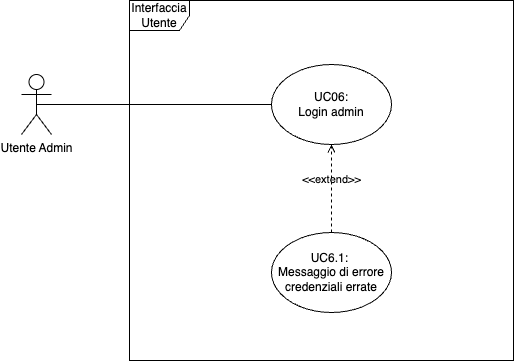

The diagram above was exported from draw.io. Its source (the exported page's mxGraphModel, read from the mxfile embedded in the PNG):
<mxGraphModel dx="574" dy="674" grid="0" gridSize="10" guides="1" tooltips="1" connect="1" arrows="1" fold="1" page="0" pageScale="1" pageWidth="850" pageHeight="1100" math="0" shadow="0">
  <root>
    <mxCell id="0" />
    <mxCell id="1" parent="0" />
    <mxCell id="2" value="Utente Admin&lt;div&gt;&lt;br&gt;&lt;/div&gt;" style="shape=umlActor;verticalLabelPosition=bottom;verticalAlign=top;html=1;" parent="1" vertex="1">
      <mxGeometry x="204" y="189" width="30" height="60" as="geometry" />
    </mxCell>
    <mxCell id="5" value="Interfaccia Utente" style="shape=umlFrame;whiteSpace=wrap;html=1;pointerEvents=0;" parent="1" vertex="1">
      <mxGeometry x="312" y="115" width="384" height="360" as="geometry" />
    </mxCell>
    <mxCell id="6" value="" style="endArrow=none;html=1;exitX=0.5;exitY=0.5;exitDx=0;exitDy=0;exitPerimeter=0;" parent="1" source="2" target="7" edge="1">
      <mxGeometry width="50" height="50" relative="1" as="geometry">
        <mxPoint x="447" y="378" as="sourcePoint" />
        <mxPoint x="497" y="328" as="targetPoint" />
      </mxGeometry>
    </mxCell>
    <mxCell id="7" value="UC06:&lt;br&gt;Login admin" style="ellipse;whiteSpace=wrap;html=1;" parent="1" vertex="1">
      <mxGeometry x="454" y="179" width="120" height="80" as="geometry" />
    </mxCell>
    <mxCell id="9" value="UC6.1:&amp;nbsp;&lt;br&gt;Messaggio di errore credenziali errate" style="ellipse;whiteSpace=wrap;html=1;" parent="1" vertex="1">
      <mxGeometry x="454" y="347" width="120" height="80" as="geometry" />
    </mxCell>
    <mxCell id="10" value="&amp;lt;&amp;lt;extend&amp;gt;&amp;gt;" style="html=1;verticalAlign=bottom;labelBackgroundColor=none;endArrow=open;endFill=0;dashed=1;entryX=0.5;entryY=1;entryDx=0;entryDy=0;exitX=0.5;exitY=0;exitDx=0;exitDy=0;" edge="1" parent="1" source="9" target="7">
      <mxGeometry width="160" relative="1" as="geometry">
        <mxPoint x="359" y="391" as="sourcePoint" />
        <mxPoint x="519" y="391" as="targetPoint" />
      </mxGeometry>
    </mxCell>
  </root>
</mxGraphModel>